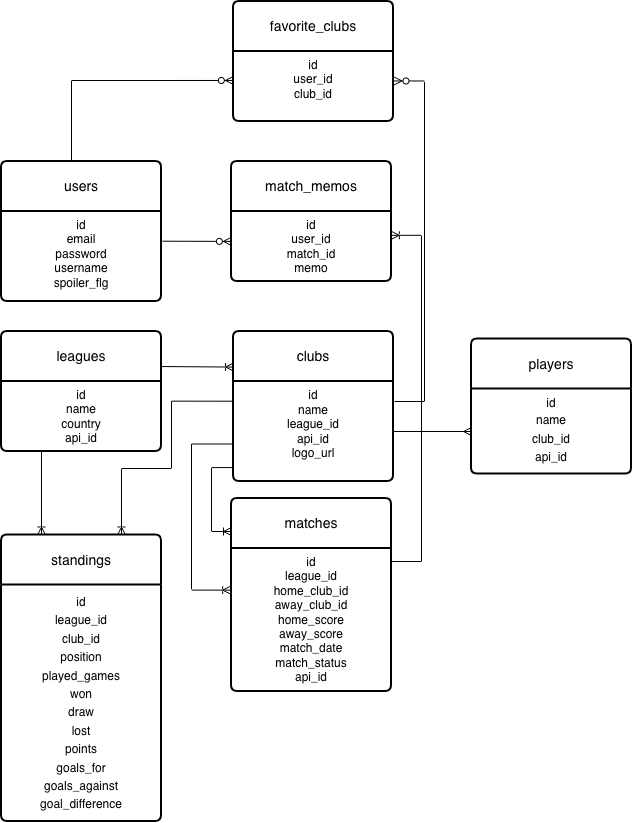

The diagram above was exported from draw.io. Its source (the exported page's mxGraphModel, read from the mxfile embedded in the PNG):
<mxGraphModel dx="899" dy="930" grid="1" gridSize="10" guides="1" tooltips="1" connect="1" arrows="1" fold="1" page="1" pageScale="1" pageWidth="827" pageHeight="1169" math="0" shadow="0">
  <root>
    <mxCell id="0" />
    <mxCell id="1" parent="0" />
    <mxCell id="eHHzVilziZ8NA9ROn0MR-18" parent="1" style="swimlane;childLayout=stackLayout;horizontal=1;startSize=50;horizontalStack=0;rounded=1;fontSize=14;fontStyle=0;strokeWidth=2;resizeParent=0;resizeLast=1;shadow=0;dashed=0;align=center;arcSize=4;whiteSpace=wrap;html=1;" value="users" vertex="1">
      <mxGeometry height="140" width="160" x="300" y="320" as="geometry" />
    </mxCell>
    <mxCell id="eHHzVilziZ8NA9ROn0MR-19" parent="eHHzVilziZ8NA9ROn0MR-18" style="align=center;strokeColor=none;fillColor=none;spacingLeft=4;spacingRight=4;fontSize=12;verticalAlign=top;resizable=0;rotatable=0;part=1;html=1;whiteSpace=wrap;" value="id&lt;div&gt;email&lt;/div&gt;&lt;div&gt;password&lt;/div&gt;&lt;div&gt;username&lt;/div&gt;&lt;div style=&quot;&quot;&gt;spoiler_flg&lt;/div&gt;&lt;div&gt;&lt;br&gt;&lt;/div&gt;" vertex="1">
      <mxGeometry height="90" width="160" y="50" as="geometry" />
    </mxCell>
    <mxCell id="eHHzVilziZ8NA9ROn0MR-22" parent="1" style="swimlane;childLayout=stackLayout;horizontal=1;startSize=50;horizontalStack=0;rounded=1;fontSize=14;fontStyle=0;strokeWidth=2;resizeParent=0;resizeLast=1;shadow=0;dashed=0;align=center;arcSize=4;whiteSpace=wrap;html=1;" value="match_memos" vertex="1">
      <mxGeometry height="120" width="160" x="530" y="320" as="geometry" />
    </mxCell>
    <mxCell id="eHHzVilziZ8NA9ROn0MR-23" parent="eHHzVilziZ8NA9ROn0MR-22" style="align=center;strokeColor=none;fillColor=none;spacingLeft=4;spacingRight=4;fontSize=12;verticalAlign=top;resizable=0;rotatable=0;part=1;html=1;whiteSpace=wrap;" value="id&lt;div&gt;user_id&lt;/div&gt;&lt;div&gt;match_id&lt;/div&gt;&lt;div&gt;memo&lt;/div&gt;" vertex="1">
      <mxGeometry height="70" width="160" y="50" as="geometry" />
    </mxCell>
    <mxCell id="eHHzVilziZ8NA9ROn0MR-25" edge="1" parent="1" source="eHHzVilziZ8NA9ROn0MR-19" style="fontSize=12;html=1;endArrow=ERzeroToMany;endFill=1;rounded=0;entryX=-0.001;entryY=0.427;entryDx=0;entryDy=0;entryPerimeter=0;exitX=1.007;exitY=0.33;exitDx=0;exitDy=0;exitPerimeter=0;" target="eHHzVilziZ8NA9ROn0MR-23" value="">
      <mxGeometry height="100" relative="1" width="100" as="geometry">
        <mxPoint x="463.04" y="400" as="sourcePoint" />
        <mxPoint x="530" y="398.98" as="targetPoint" />
      </mxGeometry>
    </mxCell>
    <mxCell id="eHHzVilziZ8NA9ROn0MR-27" parent="1" style="swimlane;childLayout=stackLayout;horizontal=1;startSize=50;horizontalStack=0;rounded=1;fontSize=14;fontStyle=0;strokeWidth=2;resizeParent=0;resizeLast=1;shadow=0;dashed=0;align=center;arcSize=4;whiteSpace=wrap;html=1;" value="leagues" vertex="1">
      <mxGeometry height="120" width="160" x="300" y="490" as="geometry" />
    </mxCell>
    <mxCell id="eHHzVilziZ8NA9ROn0MR-28" parent="eHHzVilziZ8NA9ROn0MR-27" style="align=center;strokeColor=none;fillColor=none;spacingLeft=4;spacingRight=4;fontSize=12;verticalAlign=top;resizable=0;rotatable=0;part=1;html=1;whiteSpace=wrap;" value="id&lt;div&gt;name&lt;/div&gt;&lt;div&gt;country&lt;/div&gt;&lt;div style=&quot;&quot;&gt;api_id&lt;/div&gt;" vertex="1">
      <mxGeometry height="70" width="160" y="50" as="geometry" />
    </mxCell>
    <mxCell id="eHHzVilziZ8NA9ROn0MR-29" parent="1" style="swimlane;childLayout=stackLayout;horizontal=1;startSize=50;horizontalStack=0;rounded=1;fontSize=14;fontStyle=0;strokeWidth=2;resizeParent=0;resizeLast=1;shadow=0;dashed=0;align=center;arcSize=4;whiteSpace=wrap;html=1;" value="clubs" vertex="1">
      <mxGeometry height="150" width="160" x="532" y="490" as="geometry" />
    </mxCell>
    <mxCell id="irA8A2XJw504gEoLfjOr-6" parent="eHHzVilziZ8NA9ROn0MR-29" style="text;html=1;whiteSpace=wrap;strokeColor=none;fillColor=none;align=center;verticalAlign=middle;rounded=0;" value="id&lt;div&gt;name&lt;/div&gt;&lt;div&gt;league_id&lt;/div&gt;&lt;div&gt;api_id&lt;/div&gt;&lt;div&gt;logo_url&lt;/div&gt;&lt;div&gt;&lt;br&gt;&lt;/div&gt;" vertex="1">
      <mxGeometry height="100" width="160" y="50" as="geometry" />
    </mxCell>
    <mxCell id="eHHzVilziZ8NA9ROn0MR-31" parent="1" style="swimlane;childLayout=stackLayout;horizontal=1;startSize=50;horizontalStack=0;rounded=1;fontSize=14;fontStyle=0;strokeWidth=2;resizeParent=0;resizeLast=1;shadow=0;dashed=0;align=center;arcSize=4;whiteSpace=wrap;html=1;" value="matches" vertex="1">
      <mxGeometry height="193" width="160" x="530" y="657" as="geometry" />
    </mxCell>
    <mxCell id="eHHzVilziZ8NA9ROn0MR-32" parent="eHHzVilziZ8NA9ROn0MR-31" style="align=center;strokeColor=none;fillColor=none;spacingLeft=4;spacingRight=4;fontSize=12;verticalAlign=top;resizable=0;rotatable=0;part=1;html=1;whiteSpace=wrap;" value="id&lt;div&gt;league_id&lt;/div&gt;&lt;div&gt;home_club_id&lt;/div&gt;&lt;div&gt;away_club_id&lt;/div&gt;&lt;div&gt;home_score&lt;/div&gt;&lt;div&gt;away_score&lt;/div&gt;&lt;div&gt;match_date&lt;/div&gt;&lt;div&gt;match_status&lt;/div&gt;&lt;div&gt;api_id&lt;/div&gt;" vertex="1">
      <mxGeometry height="143" width="160" y="50" as="geometry" />
    </mxCell>
    <mxCell id="eHHzVilziZ8NA9ROn0MR-33" parent="1" style="swimlane;childLayout=stackLayout;horizontal=1;startSize=50;horizontalStack=0;rounded=1;fontSize=14;fontStyle=0;strokeWidth=2;resizeParent=0;resizeLast=1;shadow=0;dashed=0;align=center;arcSize=4;whiteSpace=wrap;html=1;" value="favorite_clubs" vertex="1">
      <mxGeometry height="120" width="160" x="532" y="160" as="geometry" />
    </mxCell>
    <mxCell id="eHHzVilziZ8NA9ROn0MR-34" parent="eHHzVilziZ8NA9ROn0MR-33" style="align=center;strokeColor=none;fillColor=none;spacingLeft=4;spacingRight=4;fontSize=12;verticalAlign=top;resizable=0;rotatable=0;part=1;html=1;whiteSpace=wrap;" value="id&lt;div&gt;user_id&lt;/div&gt;&lt;div&gt;club_id&lt;/div&gt;" vertex="1">
      <mxGeometry height="70" width="160" y="50" as="geometry" />
    </mxCell>
    <mxCell id="eHHzVilziZ8NA9ROn0MR-35" edge="1" parent="1" style="fontSize=12;html=1;endArrow=ERoneToMany;rounded=0;entryX=-0.019;entryY=0.329;entryDx=0;entryDy=0;entryPerimeter=0;exitX=1;exitY=0.329;exitDx=0;exitDy=0;exitPerimeter=0;startArrow=none;startFill=0;edgeStyle=elbowEdgeStyle;elbow=vertical;" value="">
      <mxGeometry height="100" relative="1" width="100" as="geometry">
        <mxPoint x="459.9999999999999" y="525.03" as="sourcePoint" />
        <mxPoint x="531.9999999999999" y="525.03" as="targetPoint" />
      </mxGeometry>
    </mxCell>
    <mxCell id="irA8A2XJw504gEoLfjOr-1" edge="1" parent="1" style="edgeStyle=orthogonalEdgeStyle;fontSize=12;html=1;endArrow=ERzeroToMany;endFill=1;rounded=0;entryX=-0.001;entryY=0.414;entryDx=0;entryDy=0;entryPerimeter=0;" target="eHHzVilziZ8NA9ROn0MR-34" value="">
      <mxGeometry height="100" relative="1" width="100" as="geometry">
        <Array as="points">
          <mxPoint x="370" y="239" />
        </Array>
        <mxPoint x="370" y="320" as="sourcePoint" />
        <mxPoint x="470" y="220" as="targetPoint" />
      </mxGeometry>
    </mxCell>
    <mxCell id="irA8A2XJw504gEoLfjOr-2" edge="1" parent="1" style="edgeStyle=entityRelationEdgeStyle;fontSize=12;html=1;endArrow=ERzeroToMany;endFill=1;rounded=0;entryX=1.003;entryY=0.421;entryDx=0;entryDy=0;entryPerimeter=0;" target="eHHzVilziZ8NA9ROn0MR-34" value="">
      <mxGeometry height="100" relative="1" width="100" as="geometry">
        <mxPoint x="693" y="560" as="sourcePoint" />
        <mxPoint x="692.24" y="238.98000000000002" as="targetPoint" />
      </mxGeometry>
    </mxCell>
    <mxCell id="irA8A2XJw504gEoLfjOr-4" edge="1" parent="1" style="edgeStyle=orthogonalEdgeStyle;rounded=0;orthogonalLoop=1;jettySize=auto;html=1;exitX=1;exitY=0.25;exitDx=0;exitDy=0;">
      <mxGeometry relative="1" as="geometry">
        <mxPoint x="692" y="557.5" as="sourcePoint" />
        <mxPoint x="691.8767123287671" y="557.5753424657535" as="targetPoint" />
      </mxGeometry>
    </mxCell>
    <mxCell id="irA8A2XJw504gEoLfjOr-5" edge="1" parent="1" style="edgeStyle=entityRelationEdgeStyle;fontSize=12;html=1;endArrow=ERoneToMany;rounded=0;entryX=0.999;entryY=0.34;entryDx=0;entryDy=0;entryPerimeter=0;" target="eHHzVilziZ8NA9ROn0MR-23" value="">
      <mxGeometry height="100" relative="1" width="100" as="geometry">
        <mxPoint x="690" y="720" as="sourcePoint" />
        <mxPoint x="790" y="620" as="targetPoint" />
      </mxGeometry>
    </mxCell>
    <mxCell id="irA8A2XJw504gEoLfjOr-7" edge="1" parent="1" source="irA8A2XJw504gEoLfjOr-6" style="edgeStyle=elbowEdgeStyle;fontSize=12;html=1;endArrow=ERoneToMany;rounded=0;exitX=0.004;exitY=0.861;exitDx=0;exitDy=0;exitPerimeter=0;" value="">
      <mxGeometry height="100" relative="1" width="100" as="geometry">
        <Array as="points">
          <mxPoint x="510" y="650" />
        </Array>
        <mxPoint x="530" y="600" as="sourcePoint" />
        <mxPoint x="530" y="690" as="targetPoint" />
      </mxGeometry>
    </mxCell>
    <mxCell id="irA8A2XJw504gEoLfjOr-8" edge="1" parent="1" source="eHHzVilziZ8NA9ROn0MR-29" style="edgeStyle=elbowEdgeStyle;fontSize=12;html=1;endArrow=ERoneToMany;rounded=0;exitX=0;exitY=0.75;exitDx=0;exitDy=0;entryX=-0.005;entryY=0.291;entryDx=0;entryDy=0;entryPerimeter=0;" target="eHHzVilziZ8NA9ROn0MR-32" value="">
      <mxGeometry height="100" relative="1" width="100" as="geometry">
        <Array as="points">
          <mxPoint x="490" y="660" />
        </Array>
        <mxPoint x="503" y="660" as="sourcePoint" />
        <mxPoint x="500" y="750" as="targetPoint" />
      </mxGeometry>
    </mxCell>
    <mxCell id="irA8A2XJw504gEoLfjOr-14" parent="1" style="swimlane;childLayout=stackLayout;horizontal=1;startSize=50;horizontalStack=0;rounded=1;fontSize=14;fontStyle=0;strokeWidth=2;resizeParent=0;resizeLast=1;shadow=0;dashed=0;align=center;arcSize=4;whiteSpace=wrap;html=1;" value="players" vertex="1">
      <mxGeometry height="135" width="160" x="770" y="497.5" as="geometry" />
    </mxCell>
    <mxCell id="irA8A2XJw504gEoLfjOr-15" parent="irA8A2XJw504gEoLfjOr-14" style="align=center;strokeColor=none;fillColor=none;spacingLeft=4;spacingRight=4;fontSize=12;verticalAlign=top;resizable=0;rotatable=0;part=1;html=1;whiteSpace=wrap;" value="id&lt;div&gt;&lt;table id=&quot;399ad2da-ff3d-8059-a6d7-f5828f71547a&quot; class=&quot;simple-table&quot;&gt;&lt;tbody&gt;&lt;tr id=&quot;399ad2da-ff3d-80b1-a5c9-feffb7da815f&quot; dir=&quot;ltr&quot;&gt;&lt;td id=&quot;KNxt&quot; class=&quot;&quot; style=&quot;width:146.5px&quot;&gt;name&lt;/td&gt;&lt;/tr&gt;&lt;tr id=&quot;399ad2da-ff3d-8041-8f94-f2ef924e8654&quot; dir=&quot;ltr&quot;&gt;&lt;td id=&quot;KNxt&quot; class=&quot;&quot; style=&quot;width:146.5px&quot;&gt;club_id&lt;/td&gt;&lt;/tr&gt;&lt;tr id=&quot;399ad2da-ff3d-8029-a9a8-fff0d3f9d543&quot; dir=&quot;ltr&quot;&gt;&lt;td id=&quot;KNxt&quot; class=&quot;&quot; style=&quot;width: 146.5px;&quot;&gt;api_id&lt;/td&gt;&lt;/tr&gt;&lt;/tbody&gt;&lt;/table&gt;&lt;/div&gt;" vertex="1">
      <mxGeometry height="85" width="160" y="50" as="geometry" />
    </mxCell>
    <mxCell id="irA8A2XJw504gEoLfjOr-16" edge="1" parent="1" source="irA8A2XJw504gEoLfjOr-6" style="edgeStyle=orthogonalEdgeStyle;rounded=0;orthogonalLoop=1;jettySize=auto;html=1;endArrow=ERmany;endFill=0;" target="irA8A2XJw504gEoLfjOr-15" value="">
      <mxGeometry relative="1" as="geometry" />
    </mxCell>
    <mxCell id="y2DB_SNb7HWkEMKrobHD-1" parent="1" style="swimlane;childLayout=stackLayout;horizontal=1;startSize=50;horizontalStack=0;rounded=1;fontSize=14;fontStyle=0;strokeWidth=2;resizeParent=0;resizeLast=1;shadow=0;dashed=0;align=center;arcSize=4;whiteSpace=wrap;html=1;" value="standings" vertex="1">
      <mxGeometry height="286.5" width="160" x="300" y="693.5" as="geometry" />
    </mxCell>
    <mxCell id="y2DB_SNb7HWkEMKrobHD-2" parent="y2DB_SNb7HWkEMKrobHD-1" style="align=center;strokeColor=none;fillColor=none;spacingLeft=4;spacingRight=4;fontSize=12;verticalAlign=top;resizable=0;rotatable=0;part=1;html=1;whiteSpace=wrap;" value="&lt;table id=&quot;9983c140-c811-44fc-be54-e094ad53a447&quot; class=&quot;simple-table&quot;&gt;&lt;tbody&gt;&lt;tr id=&quot;1c5684fd-e324-41e5-bc24-0e55303bea50&quot; dir=&quot;ltr&quot;&gt;&lt;td id=&quot;YY&amp;lt;O&quot; class=&quot;&quot;&gt;id&lt;/td&gt;&lt;/tr&gt;&lt;tr id=&quot;d9fd92bd-91a5-4533-b455-5e91647ca892&quot; dir=&quot;ltr&quot;&gt;&lt;td id=&quot;YY&amp;lt;O&quot; class=&quot;&quot;&gt;league_id&lt;/td&gt;&lt;/tr&gt;&lt;tr id=&quot;be45c5cf-1f9c-4074-a101-444ebbe79e70&quot; dir=&quot;ltr&quot;&gt;&lt;td id=&quot;YY&amp;lt;O&quot; class=&quot;&quot;&gt;club_id&lt;/td&gt;&lt;/tr&gt;&lt;tr id=&quot;33a3cf56-3e2c-4428-b3a6-65db4412c90f&quot; dir=&quot;ltr&quot;&gt;&lt;td id=&quot;YY&amp;lt;O&quot; class=&quot;&quot;&gt;position&lt;/td&gt;&lt;/tr&gt;&lt;tr id=&quot;ef1f0c9a-97ac-4482-ac8d-c16fb77d560f&quot; dir=&quot;ltr&quot;&gt;&lt;td id=&quot;YY&amp;lt;O&quot; class=&quot;&quot;&gt;played_games&lt;/td&gt;&lt;/tr&gt;&lt;tr id=&quot;9d26cf26-4f4b-46ae-8a4d-fbcb2d8a4e52&quot; dir=&quot;ltr&quot;&gt;&lt;td id=&quot;YY&amp;lt;O&quot; class=&quot;&quot;&gt;won&lt;/td&gt;&lt;/tr&gt;&lt;tr id=&quot;988495da-948c-43a2-8419-12abb18df4cf&quot; dir=&quot;ltr&quot;&gt;&lt;td id=&quot;YY&amp;lt;O&quot; class=&quot;&quot;&gt;draw&lt;/td&gt;&lt;/tr&gt;&lt;tr id=&quot;73b31f8f-1652-4e8e-a99b-dcdf9a47e1d7&quot; dir=&quot;ltr&quot;&gt;&lt;td id=&quot;YY&amp;lt;O&quot; class=&quot;&quot;&gt;lost&lt;/td&gt;&lt;/tr&gt;&lt;tr id=&quot;d69a45b4-f2af-46f7-85ea-d888be56c042&quot; dir=&quot;ltr&quot;&gt;&lt;td id=&quot;YY&amp;lt;O&quot; class=&quot;&quot;&gt;points&lt;/td&gt;&lt;/tr&gt;&lt;tr id=&quot;b662b797-5000-48bf-875e-70fa1a68aa45&quot; dir=&quot;ltr&quot;&gt;&lt;td id=&quot;YY&amp;lt;O&quot; class=&quot;&quot;&gt;goals_for&lt;/td&gt;&lt;/tr&gt;&lt;tr id=&quot;6a50aaf0-8550-4701-a42e-72891515218d&quot; dir=&quot;ltr&quot;&gt;&lt;td id=&quot;YY&amp;lt;O&quot; class=&quot;&quot;&gt;goals_against&lt;/td&gt;&lt;/tr&gt;&lt;tr id=&quot;a4dc57b5-e5ad-4ab6-a1f8-b0100759cbb1&quot; dir=&quot;ltr&quot;&gt;&lt;td id=&quot;YY&amp;lt;O&quot; class=&quot;&quot; style=&quot;&quot;&gt;goal_difference&lt;/td&gt;&lt;/tr&gt;&lt;/tbody&gt;&lt;/table&gt;" vertex="1">
      <mxGeometry height="236.5" width="160" y="50" as="geometry" />
    </mxCell>
    <mxCell id="y2DB_SNb7HWkEMKrobHD-3" edge="1" parent="1" source="eHHzVilziZ8NA9ROn0MR-28" style="edgeStyle=orthogonalEdgeStyle;rounded=0;orthogonalLoop=1;jettySize=auto;html=1;exitX=0.25;exitY=1;exitDx=0;exitDy=0;entryX=0.25;entryY=0;entryDx=0;entryDy=0;endArrow=ERoneToMany;endFill=0;" target="y2DB_SNb7HWkEMKrobHD-1">
      <mxGeometry relative="1" as="geometry" />
    </mxCell>
    <mxCell id="y2DB_SNb7HWkEMKrobHD-4" edge="1" parent="1" source="irA8A2XJw504gEoLfjOr-6" style="edgeStyle=orthogonalEdgeStyle;rounded=0;orthogonalLoop=1;jettySize=auto;html=1;exitX=0;exitY=0.197;exitDx=0;exitDy=0;endArrow=ERoneToMany;endFill=0;entryX=0.75;entryY=0;entryDx=0;entryDy=0;exitPerimeter=0;" target="y2DB_SNb7HWkEMKrobHD-1">
      <mxGeometry relative="1" as="geometry">
        <Array as="points">
          <mxPoint x="470" y="560" />
          <mxPoint x="470" y="627" />
          <mxPoint x="420" y="627" />
        </Array>
        <mxPoint x="530" y="560" as="sourcePoint" />
      </mxGeometry>
    </mxCell>
  </root>
</mxGraphModel>